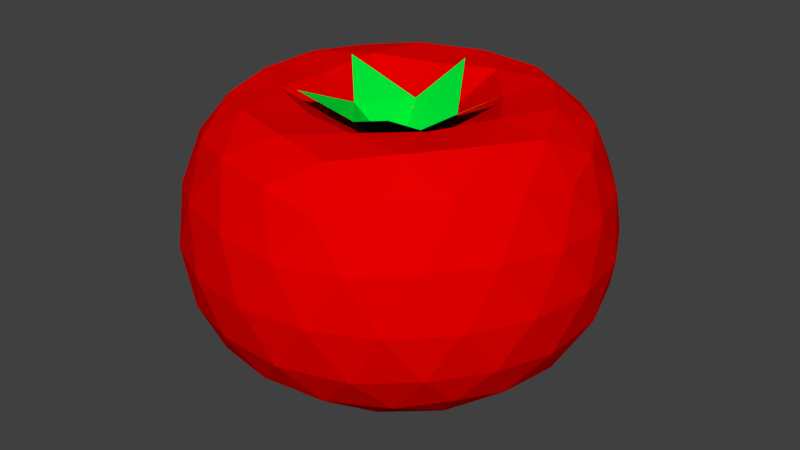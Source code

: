 # Source: tomato.blend  (saved by Blender 2.76.0; exported with 4.5.12 LTS)
import bpy
from mathutils import Matrix  # noqa: F401  (used for matrix-valued properties, if any)

bpy.ops.wm.read_factory_settings(use_empty=True)
scene = bpy.context.scene
scene.name = 'Scene'

# ---- collections
col_collection_1 = bpy.data.collections.new('Collection 1'); scene.collection.children.link(col_collection_1)

# ---- materials (node trees are filled in below, after node groups)
mat_leaves = bpy.data.materials.new('Leaves')
mat_leaves.alpha_threshold = 0.0
mat_leaves.use_transparent_shadow = False
mat_leaves.diffuse_color = (0.0, 0.8, 0.03998, 1.0)
mat_leaves.roughness = 0.5
mat_leaves.line_color = (0.0, 0.0, 0.0, 1.0)
mat_tomato = bpy.data.materials.new('Tomato')
mat_tomato.alpha_threshold = 0.0
mat_tomato.use_transparent_shadow = False
mat_tomato.diffuse_color = (0.8, 0.0, 0.0, 1.0)
mat_tomato.roughness = 0.5

# ---- material node trees

# ---- world
world_world = bpy.data.worlds.new('World'); scene.world = world_world
world_world.color = (0.05088, 0.05088, 0.05088)
world_world.use_sun_shadow = False
world_world.sun_shadow_jitter_overblur = 0.0
world_world.cycles.sampling_method = 'MANUAL'
world_world.cycles.sample_map_resolution = 256

# ---- meshes
me_cube = bpy.data.meshes.new('Cube')
me_cube.from_pydata([(0.0, 0.0, -0.6978), (0.7236, -0.5257, -0.3633), (-0.2764, -0.8506, -0.3633), (-0.8944, 0.0, -0.3633), (-0.2764, 0.8506, -0.3633), (0.7236, 0.5257, -0.3633), (0.2764, -0.8506, 0.4472), (-0.7236, -0.5257, 0.4472), (-0.7236, 0.5257, 0.4472), (0.2764, 0.8506, 0.4472), (0.8944, 0.0, 0.4472), (0.0, 0.0, 0.296), (-0.2328, -0.7166, -0.5127), (-0.1625, -0.5, -0.6292), (-0.07761, -0.2389, -0.6858), (0.2032, -0.1476, -0.6858), (0.4253, -0.309, -0.6292), (0.6095, -0.4429, -0.5127), (0.5319, -0.6817, -0.4043), (0.2629, -0.809, -0.4214), (-0.02964, -0.8642, -0.4043), (0.8127, 0.2952, -0.4043), (0.8506, 0.0, -0.4214), (0.8127, -0.2952, -0.4043), (0.2032, 0.1476, -0.6858), (0.4253, 0.309, -0.6292), (0.6095, 0.4429, -0.5127), (-0.7534, 0.0, -0.5127), (-0.5257, 0.0, -0.6292), (-0.2511, 0.0, -0.6858), (-0.484, -0.7166, -0.4043), (-0.6882, -0.5, -0.4214), (-0.8311, -0.2389, -0.4043), (-0.2328, 0.7166, -0.5127), (-0.1625, 0.5, -0.6292), (-0.07761, 0.2389, -0.6858), (-0.8311, 0.2389, -0.4043), (-0.6882, 0.5, -0.4214), (-0.484, 0.7166, -0.4043), (-0.02964, 0.8642, -0.4043), (0.2629, 0.809, -0.4214), (0.5319, 0.6817, -0.4043), (0.9566, -0.1476, 0.2514), (0.9511, -0.309, 0.01237), (0.8607, -0.4429, -0.2072), (0.8607, 0.4429, -0.2072), (0.9511, 0.309, 0.01237), (0.9566, 0.1476, 0.2514), (0.1552, -0.9554, 0.2514), (0.0, -1.0, 0.01237), (-0.1552, -0.9554, -0.2072), (0.6872, -0.6817, -0.2072), (0.5878, -0.809, 0.01237), (0.436, -0.8642, 0.2514), (-0.8607, -0.4429, 0.2514), (-0.9511, -0.309, 0.01237), (-0.9566, -0.1476, -0.2072), (-0.436, -0.8642, -0.2072), (-0.5878, -0.809, 0.01237), (-0.6872, -0.6817, 0.2514), (-0.6872, 0.6817, 0.2514), (-0.5878, 0.809, 0.01237), (-0.436, 0.8642, -0.2072), (-0.9566, 0.1476, -0.2072), (-0.9511, 0.309, 0.01237), (-0.8607, 0.4429, 0.2514), (0.436, 0.8642, 0.2514), (0.5878, 0.809, 0.01237), (0.6872, 0.6817, -0.2072), (-0.1552, 0.9554, -0.2072), (0.0, 1.0, 0.01237), (0.1552, 0.9554, 0.2514), (0.8311, -0.2389, 0.5023), (0.6882, -0.5, 0.5248), (0.484, -0.7166, 0.5023), (0.02964, -0.8642, 0.5023), (-0.2629, -0.809, 0.5248), (-0.5319, -0.6817, 0.5023), (-0.8127, -0.2952, 0.5023), (-0.8506, 0.0, 0.5248), (-0.8127, 0.2952, 0.5023), (-0.5319, 0.6817, 0.5023), (-0.2629, 0.809, 0.5248), (0.02964, 0.8642, 0.5023), (0.484, 0.7166, 0.5023), (0.6882, 0.5, 0.5248), (0.8311, 0.2389, 0.5023), (0.07761, -0.2389, 0.4925), (0.1625, -0.5, 0.6505), (0.2328, -0.7166, 0.6208), (0.7534, 0.0, 0.6208), (0.5257, 0.0, 0.6505), (0.2511, 0.0, 0.4925), (-0.2032, -0.1476, 0.4925), (-0.4253, -0.309, 0.6505), (-0.6095, -0.4429, 0.6208), (-0.2032, 0.1476, 0.4925), (-0.4253, 0.309, 0.6505), (-0.6095, 0.4429, 0.6208), (0.07761, 0.2389, 0.4925), (0.1625, 0.5, 0.6505), (0.2328, 0.7166, 0.6208), (0.3618, 0.2629, 0.6338), (0.6382, 0.2629, 0.6475), (0.4472, 0.5257, 0.6475), (-0.1382, 0.4253, 0.6338), (-0.05279, 0.6882, 0.6475), (-0.3618, 0.5878, 0.6475), (-0.4472, 0.0, 0.6338), (-0.6708, 0.1625, 0.6475), (-0.6708, -0.1625, 0.6475), (-0.1382, -0.4253, 0.6338), (-0.3618, -0.5878, 0.6475), (-0.05279, -0.6882, 0.6475), (0.3618, -0.2629, 0.6338), (0.4472, -0.5257, 0.6475), (0.6382, -0.2629, 0.6475), (0.8618, 0.4253, 0.2765), (0.809, 0.5878, 0.01237), (0.6708, 0.6882, 0.2765), (-0.1382, 0.9511, 0.2765), (-0.309, 0.9511, 0.01237), (-0.4472, 0.8506, 0.2765), (-0.9472, 0.1625, 0.2765), (-1.0, -3.608e-07, 0.01237), (-0.9472, -0.1625, 0.2765), (-0.4472, -0.8506, 0.2765), (-0.309, -0.9511, 0.01237), (-0.1382, -0.9511, 0.2765), (0.6708, -0.6882, 0.2765), (0.809, -0.5878, 0.01237), (0.8618, -0.4253, 0.2765), (0.309, 0.9511, 0.01237), (0.4472, 0.8506, -0.2281), (0.1382, 0.9511, -0.2281), (-0.809, 0.5878, 0.01237), (-0.6708, 0.6882, -0.2281), (-0.8618, 0.4253, -0.2281), (-0.809, -0.5878, 0.01237), (-0.8618, -0.4253, -0.2281), (-0.6708, -0.6882, -0.2281), (0.309, -0.9511, 0.01237), (0.1382, -0.9511, -0.2281), (0.4472, -0.8506, -0.2281), (1.0, 0.0, 0.01237), (0.9472, -0.1625, -0.2281), (0.9472, 0.1625, -0.2281), (0.3618, 0.5878, -0.5552), (0.1382, 0.4253, -0.652), (0.05279, 0.6882, -0.5552), (-0.4472, 0.5257, -0.5552), (-0.3618, 0.2629, -0.652), (-0.6382, 0.2629, -0.5552), (-0.6382, -0.2629, -0.5552), (-0.3618, -0.2629, -0.652), (-0.4472, -0.5257, -0.5552), (0.6708, 0.1625, -0.5552), (0.6708, -0.1625, -0.5552), (0.4472, -7.38e-07, -0.652), (0.05279, -0.6882, -0.5552), (0.1382, -0.4253, -0.652), (0.3618, -0.5878, -0.5552), (0.003322, -0.0132, 0.3483), (-0.05506, -0.2418, 0.5628), (0.2157, -0.1241, 0.5588), (-0.2506, -0.02172, 0.541), (-0.1007, 0.2321, 0.5235), (0.1874, 0.1688, 0.5345), (0.4304, 0.1216, 0.6855), (0.01739, 0.4469, 0.6855), (-0.4196, 0.1546, 0.6855), (-0.2767, -0.3513, 0.6855), (0.2486, -0.3717, 0.6855)], [], [(0, 15, 14), (1, 17, 23), (0, 14, 29), (0, 29, 35), (0, 35, 24), (1, 23, 44), (2, 20, 50), (3, 32, 56), (4, 38, 62), (5, 41, 68), (1, 44, 51), (2, 50, 57), (3, 56, 63), (4, 62, 69), (5, 68, 45), (6, 74, 89), (7, 77, 95), (8, 80, 98), (9, 83, 101), (10, 86, 90), (92, 99, 11), (91, 102, 92), (90, 103, 91), (92, 102, 99), (102, 100, 99), (91, 103, 102), (103, 104, 102), (102, 104, 100), (104, 101, 100), (90, 86, 103), (86, 85, 103), (103, 85, 104), (85, 84, 104), (104, 84, 101), (84, 9, 101), (99, 96, 11), (100, 105, 99), (101, 106, 100), (99, 105, 96), (105, 97, 96), (100, 106, 105), (106, 107, 105), (105, 107, 97), (107, 98, 97), (101, 83, 106), (83, 82, 106), (106, 82, 107), (82, 81, 107), (107, 81, 98), (81, 8, 98), (96, 93, 11), (97, 108, 96), (98, 109, 97), (96, 108, 93), (108, 94, 93), (97, 109, 108), (109, 110, 108), (108, 110, 94), (110, 95, 94), (98, 80, 109), (80, 79, 109), (109, 79, 110), (79, 78, 110), (110, 78, 95), (78, 7, 95), (93, 87, 11), (94, 111, 93), (95, 112, 94), (93, 111, 87), (111, 88, 87), (94, 112, 111), (112, 113, 111), (111, 113, 88), (113, 89, 88), (95, 77, 112), (77, 76, 112), (112, 76, 113), (76, 75, 113), (113, 75, 89), (75, 6, 89), (87, 92, 11), (88, 114, 87), (89, 115, 88), (87, 114, 92), (114, 91, 92), (88, 115, 114), (115, 116, 114), (114, 116, 91), (116, 90, 91), (89, 74, 115), (74, 73, 115), (115, 73, 116), (73, 72, 116), (116, 72, 90), (72, 10, 90), (47, 86, 10), (46, 117, 47), (45, 118, 46), (47, 117, 86), (117, 85, 86), (46, 118, 117), (118, 119, 117), (117, 119, 85), (119, 84, 85), (45, 68, 118), (68, 67, 118), (118, 67, 119), (67, 66, 119), (119, 66, 84), (66, 9, 84), (71, 83, 9), (70, 120, 71), (69, 121, 70), (71, 120, 83), (120, 82, 83), (70, 121, 120), (121, 122, 120), (120, 122, 82), (122, 81, 82), (69, 62, 121), (62, 61, 121), (121, 61, 122), (61, 60, 122), (122, 60, 81), (60, 8, 81), (65, 80, 8), (64, 123, 65), (63, 124, 64), (65, 123, 80), (123, 79, 80), (64, 124, 123), (124, 125, 123), (123, 125, 79), (125, 78, 79), (63, 56, 124), (56, 55, 124), (124, 55, 125), (55, 54, 125), (125, 54, 78), (54, 7, 78), (59, 77, 7), (58, 126, 59), (57, 127, 58), (59, 126, 77), (126, 76, 77), (58, 127, 126), (127, 128, 126), (126, 128, 76), (128, 75, 76), (57, 50, 127), (50, 49, 127), (127, 49, 128), (49, 48, 128), (128, 48, 75), (48, 6, 75), (53, 74, 6), (52, 129, 53), (51, 130, 52), (53, 129, 74), (129, 73, 74), (52, 130, 129), (130, 131, 129), (129, 131, 73), (131, 72, 73), (51, 44, 130), (44, 43, 130), (130, 43, 131), (43, 42, 131), (131, 42, 72), (42, 10, 72), (66, 71, 9), (67, 132, 66), (68, 133, 67), (66, 132, 71), (132, 70, 71), (67, 133, 132), (133, 134, 132), (132, 134, 70), (134, 69, 70), (68, 41, 133), (41, 40, 133), (133, 40, 134), (40, 39, 134), (134, 39, 69), (39, 4, 69), (60, 65, 8), (61, 135, 60), (62, 136, 61), (60, 135, 65), (135, 64, 65), (61, 136, 135), (136, 137, 135), (135, 137, 64), (137, 63, 64), (62, 38, 136), (38, 37, 136), (136, 37, 137), (37, 36, 137), (137, 36, 63), (36, 3, 63), (54, 59, 7), (55, 138, 54), (56, 139, 55), (54, 138, 59), (138, 58, 59), (55, 139, 138), (139, 140, 138), (138, 140, 58), (140, 57, 58), (56, 32, 139), (32, 31, 139), (139, 31, 140), (31, 30, 140), (140, 30, 57), (30, 2, 57), (48, 53, 6), (49, 141, 48), (50, 142, 49), (48, 141, 53), (141, 52, 53), (49, 142, 141), (142, 143, 141), (141, 143, 52), (143, 51, 52), (50, 20, 142), (20, 19, 142), (142, 19, 143), (19, 18, 143), (143, 18, 51), (18, 1, 51), (42, 47, 10), (43, 144, 42), (44, 145, 43), (42, 144, 47), (144, 46, 47), (43, 145, 144), (145, 146, 144), (144, 146, 46), (146, 45, 46), (44, 23, 145), (23, 22, 145), (145, 22, 146), (22, 21, 146), (146, 21, 45), (21, 5, 45), (26, 41, 5), (25, 147, 26), (24, 148, 25), (26, 147, 41), (147, 40, 41), (25, 148, 147), (148, 149, 147), (147, 149, 40), (149, 39, 40), (24, 35, 148), (35, 34, 148), (148, 34, 149), (34, 33, 149), (149, 33, 39), (33, 4, 39), (33, 38, 4), (34, 150, 33), (35, 151, 34), (33, 150, 38), (150, 37, 38), (34, 151, 150), (151, 152, 150), (150, 152, 37), (152, 36, 37), (35, 29, 151), (29, 28, 151), (151, 28, 152), (28, 27, 152), (152, 27, 36), (27, 3, 36), (27, 32, 3), (28, 153, 27), (29, 154, 28), (27, 153, 32), (153, 31, 32), (28, 154, 153), (154, 155, 153), (153, 155, 31), (155, 30, 31), (29, 14, 154), (14, 13, 154), (154, 13, 155), (13, 12, 155), (155, 12, 30), (12, 2, 30), (21, 26, 5), (22, 156, 21), (23, 157, 22), (21, 156, 26), (156, 25, 26), (22, 157, 156), (157, 158, 156), (156, 158, 25), (158, 24, 25), (23, 17, 157), (17, 16, 157), (157, 16, 158), (16, 15, 158), (158, 15, 24), (15, 0, 24), (12, 20, 2), (13, 159, 12), (14, 160, 13), (12, 159, 20), (159, 19, 20), (13, 160, 159), (160, 161, 159), (159, 161, 19), (161, 18, 19), (14, 15, 160), (15, 16, 160), (160, 16, 161), (16, 17, 161), (161, 17, 18), (17, 1, 18), (164, 167, 162), (164, 168, 167), (167, 166, 162), (167, 169, 166), (166, 165, 162), (166, 170, 165), (165, 163, 162), (165, 171, 163), (163, 164, 162), (163, 172, 164)])
me_cube.polygons.foreach_set('material_index', [1, 1, 1, 1, 1, 1, 1, 1, 1, 1, 1, 1, 1, 1, 1, 1, 1, 1, 1, 1, 1, 1, 1, 1, 1, 1, 1, 1, 1, 1, 1, 1, 1, 1, 1, 1, 1, 1, 1, 1, 1, 1, 1, 1, 1, 1, 1, 1, 1, 1, 1, 1, 1, 1, 1, 1, 1, 1, 1, 1, 1, 1, 1, 1, 1, 1, 1, 1, 1, 1, 1, 1, 1, 1, 1, 1, 1, 1, 1, 1, 1, 1, 1, 1, 1, 1, 1, 1, 1, 1, 1, 1, 1, 1, 1, 1, 1, 1, 1, 1, 1, 1, 1, 1, 1, 1, 1, 1, 1, 1, 1, 1, 1, 1, 1, 1, 1, 1, 1, 1, 1, 1, 1, 1, 1, 1, 1, 1, 1, 1, 1, 1, 1, 1, 1, 1, 1, 1, 1, 1, 1, 1, 1, 1, 1, 1, 1, 1, 1, 1, 1, 1, 1, 1, 1, 1, 1, 1, 1, 1, 1, 1, 1, 1, 1, 1, 1, 1, 1, 1, 1, 1, 1, 1, 1, 1, 1, 1, 1, 1, 1, 1, 1, 1, 1, 1, 1, 1, 1, 1, 1, 1, 1, 1, 1, 1, 1, 1, 1, 1, 1, 1, 1, 1, 1, 1, 1, 1, 1, 1, 1, 1, 1, 1, 1, 1, 1, 1, 1, 1, 1, 1, 1, 1, 1, 1, 1, 1, 1, 1, 1, 1, 1, 1, 1, 1, 1, 1, 1, 1, 1, 1, 1, 1, 1, 1, 1, 1, 1, 1, 1, 1, 1, 1, 1, 1, 1, 1, 1, 1, 1, 1, 1, 1, 1, 1, 1, 1, 1, 1, 1, 1, 1, 1, 1, 1, 1, 1, 1, 1, 1, 1, 1, 1, 1, 1, 1, 1, 1, 1, 1, 1, 1, 1, 1, 1, 1, 1, 1, 1, 1, 1, 1, 1, 1, 1, 1, 1, 1, 1, 1, 1, 1, 1, 1, 1, 1, 1, 1, 1, 0, 0, 0, 0, 0, 0, 0, 0, 0, 0])
me_cube.materials.append(mat_leaves)
me_cube.materials.append(mat_tomato)
me_cube.use_remesh_preserve_volume = False
me_cube.use_remesh_preserve_attributes = False
me_cube.use_mirror_vertex_groups = False
me_cube.update()

# ---- objects
ob_cube = bpy.data.objects.new('Cube', me_cube)

# ---- transforms, parenting, visibility, modifiers, constraints
ob_cube.location = (0.0, 0.0, 0.06752)
ob_cube.scale = (0.09514, 0.09514, 0.09514)
ob_cube.lock_rotations_4d = False
ob_cube.empty_display_type = 'ARROWS'
ob_cube.lineart.crease_threshold = 0.0

# ---- collection membership
col_collection_1.objects.link(ob_cube)

# ---- scene / render settings (as saved in the file)
scene.frame_start = 1; scene.frame_end = 250; scene.frame_set(1)
scene.render.engine = 'BLENDER_EEVEE_NEXT'
scene.render.resolution_percentage = 50
scene.render.dither_intensity = 0.0
scene.cycles.use_denoising = False
scene.cycles.samples = 10
scene.cycles.sampling_pattern = 'TABULATED_SOBOL'
scene.cycles.light_sampling_threshold = 0.0
scene.cycles.use_adaptive_sampling = False
scene.cycles.use_light_tree = False
scene.cycles.blur_glossy = 0.0
scene.cycles.pixel_filter_type = 'GAUSSIAN'
scene.cycles.sample_clamp_indirect = 0.0
scene.view_settings.view_transform = 'Standard'
bpy.context.view_layer.update()

# ---- added for rendering (the .blend has no active camera and no usable light): camera, sun
cam_auto = bpy.data.cameras.new('AutoCamera')
cam_auto.lens = 50.0
cam_auto.sensor_width = 36.0
cam_auto.clip_end = 1000.0
ob_auto_camera = bpy.data.objects.new('AutoCamera', cam_auto)
scene.collection.objects.link(ob_auto_camera)
ob_auto_camera.location = (0.277168, -0.332602, 0.288664)
ob_auto_camera.rotation_euler = (1.09748, -7.21219e-08, 0.694738)
scene.camera = ob_auto_camera
light_auto_sun = bpy.data.lights.new('AutoSun', 'SUN')
light_auto_sun.energy = 3.0
light_auto_sun.angle = 0.0523599
ob_auto_sun = bpy.data.objects.new('AutoSun', light_auto_sun)
scene.collection.objects.link(ob_auto_sun)
ob_auto_sun.rotation_euler = (0.872665, 0.174533, 0.523599)
bpy.context.view_layer.update()
